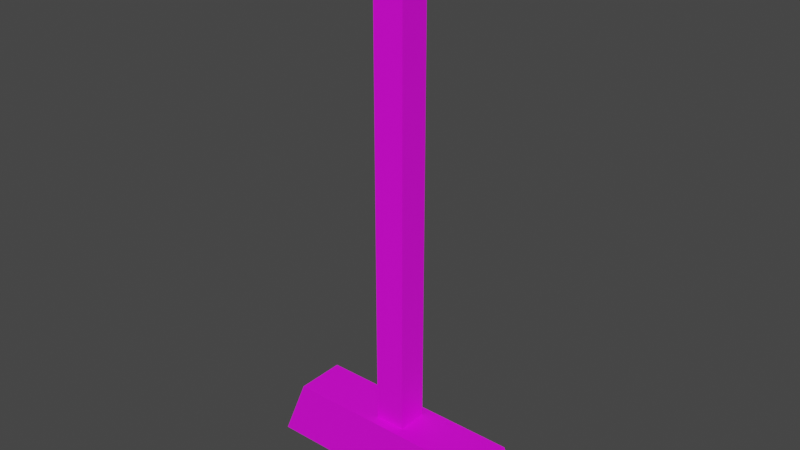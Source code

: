 # Source: models.blend  (saved by Blender 3.6.11; exported with 4.5.12 LTS)
import bpy
from mathutils import Matrix  # noqa: F401  (used for matrix-valued properties, if any)

bpy.ops.wm.read_factory_settings(use_empty=True)
scene = bpy.context.scene
scene.name = 'Scene'

# ---- collections
col_collection = bpy.data.collections.new('Collection'); scene.collection.children.link(col_collection)

# ---- images (referenced by path relative to the original .blend; pixels are not part of the script)
import os
ASSET_DIR = os.environ.get("B2B_ASSET_DIR", "")  # directory of the original .blend (textures are referenced by path, not embedded)
HERE = os.path.dirname(os.path.abspath(__file__))  # packed textures are extracted next to this script under _unpacked/

def load_image(name, relpath, width, height, colorspace="sRGB"):
    """Load a texture the original file referenced (path relative to the .blend, or extracted next to this script)."""
    p = next((c for c in (os.path.join(HERE, relpath), os.path.join(ASSET_DIR, relpath)) if relpath and os.path.exists(c)), "")
    if p:
        img = bpy.data.images.load(p, check_existing=True)
        img.name = name
    else:  # same state as the original file: an image datablock whose file is absent (Cycles renders it pink)
        img = bpy.data.images.new(name, width, height)
        img.source = "FILE"
        img.filepath = "//" + (relpath or name)
    img.colorspace_settings.name = colorspace
    return img
img_broom_png = load_image('broom.png', 'broom.png', 1024, 1024, 'sRGB')

# ---- materials (node trees are filled in below, after node groups)
mat_material = bpy.data.materials.new('Material')
mat_material.alpha_threshold = 0.0
mat_material.use_transparent_shadow = False
mat_material.roughness = 0.5
mat_material.line_color = (0.0, 0.0, 0.0, 1.0)

# ---- material node trees
mat_material.use_nodes = True; mat_material.node_tree.nodes.clear()
_N = mat_material.node_tree.nodes; _L = mat_material.node_tree.links
n0 = _N.new('ShaderNodeOutputMaterial'); n0.name = 'Material Output'; n0.location = (300, 300)
n1 = _N.new('ShaderNodeBsdfPrincipled'); n1.name = 'Principled BSDF'; n1.location = (10, 300)
n1.distribution = 'GGX'
n1.subsurface_method = 'RANDOM_WALK_SKIN'
n1.inputs[3].default_value = 1.45
n1.inputs[27].default_value = (0.0, 0.0, 0.0, 1.0)
n1.inputs[28].default_value = 1.0
n2 = _N.new('ShaderNodeTexImage'); n2.name = 'Image Texture'; n2.location = (-280, 275)
n2.image = img_broom_png
n2.interpolation = 'Closest'
_L.new(n1.outputs[0], n0.inputs[0])
_L.new(n2.outputs[0], n1.inputs[0])
n0.is_active_output = True

# ---- world
world_world = bpy.data.worlds.new('World'); scene.world = world_world
world_world.use_nodes = True; world_world.node_tree.nodes.clear()
_N = world_world.node_tree.nodes; _L = world_world.node_tree.links
n0 = _N.new('ShaderNodeOutputWorld'); n0.name = 'World Output'; n0.location = (300, 300)
n1 = _N.new('ShaderNodeBackground'); n1.name = 'Background'; n1.location = (10, 300)
n1.inputs[0].default_value = (0.05088, 0.05088, 0.05088, 1.0)
_L.new(n1.outputs[0], n0.inputs[0])
n0.is_active_output = True
world_world.color = (0.05088, 0.05088, 0.05088)
world_world.use_sun_shadow = False
world_world.sun_shadow_jitter_overblur = 0.0

# ---- meshes
me_cube_001 = bpy.data.meshes.new('Cube.001')
me_cube_001.from_pydata([(0.05771, 0.05786, 2.07), (0.05771, 0.05786, 0.2433), (0.05771, -0.05786, 2.07), (0.05771, -0.05786, 0.2433), (-0.05771, 0.05786, 2.07), (-0.05771, 0.05786, 0.2433), (-0.05771, -0.05786, 2.07), (-0.05771, -0.05786, 0.2433), (0.4, 0.09391, 0.2594), (0.5, 0.09391, 0.01962), (0.4, -0.09391, 0.2594), (0.5, -0.09391, 0.01962), (-0.4, 0.09391, 0.2594), (-0.5, 0.09391, 0.01962), (-0.4, -0.09391, 0.2594), (-0.5, -0.09391, 0.01962), (-1.341e-07, -0.09391, 0.1528), (-7.451e-08, 0.09391, 0.1528)], [], [(0, 4, 6, 2), (3, 2, 6, 7), (7, 6, 4, 5), (5, 1, 3, 7), (1, 0, 2, 3), (5, 4, 0, 1), (8, 12, 14, 10), (15, 14, 12, 13), (13, 9, 11, 15), (9, 8, 10, 11), (9, 17, 8), (15, 11, 16), (16, 11, 10), (10, 14, 16), (14, 15, 16), (8, 17, 12), (12, 17, 13), (13, 17, 9)])
_uv = me_cube_001.uv_layers.new(name='UVMap')
_uv.uv.foreach_set('vector', [0.875, 0.9375, 1.0, 0.9375, 1.0, 1.0, 0.875, 1.0, 0.5625, 0.125, 0.5625, 1.0, 0.4375, 1.0, 0.4375, 0.125, 0.5625, 0.125, 0.5625, 1.0, 0.4375, 1.0, 0.4375, 0.125, 0.875, 0.9375, 1.0, 0.9375, 1.0, 1.0, 0.875, 1.0, 0.5625, 0.125, 0.5625, 1.0, 0.4375, 1.0, 0.4375, 0.125, 0.5625, 0.125, 0.5625, 1.0, 0.4375, 1.0, 0.4375, 0.125, 0.1875, 0.5, 0.1875, 1.0, 0.0, 1.0, 0.0, 0.5, 0.1875, 0.25, 0.1875, 0.375, 0.0, 0.375, 0.0, 0.25, 1.0, 0.25, 1.0, 0.75, 0.8125, 0.75, 0.8125, 0.25, 0.1875, 0.25, 0.1875, 0.375, 0.0, 0.375, 0.0, 0.25, 0.0, 0.0, 0.5, 0.06944, 0.0, 0.125, 0.0, 0.0, 1.0, 0.0, 0.5, 0.06944, 0.5, 0.06944, 1.0, 0.0, 1.0, 0.125, 1.0, 0.125, 0.0, 0.125, 0.5, 0.06944, 0.0, 0.125, 0.0, 0.0, 0.5, 0.06944, 0.0, 0.125, 0.5, 0.06944, 1.0, 0.125, 1.0, 0.125, 0.5, 0.06944, 1.0, 0.0, 1.0, 0.0, 0.5, 0.06944, 0.0, 0.0])
me_cube_001.materials.append(mat_material)
me_cube_001.use_mirror_vertex_groups = False
me_cube_001.update()

# ---- objects
ob_broom = bpy.data.objects.new('Broom', me_cube_001)

# ---- transforms, parenting, visibility, modifiers, constraints
ob_broom.location = (0.0, 0.0, 0.0)
ob_broom.lock_rotations_4d = False
ob_broom.empty_display_type = 'ARROWS'
ob_broom.lineart.crease_threshold = 0.0

# ---- collection membership
col_collection.objects.link(ob_broom)

# ---- scene / render settings (as saved in the file)
scene.frame_start = 1; scene.frame_end = 250; scene.frame_set(1)
scene.render.engine = 'BLENDER_EEVEE_NEXT'
scene.cycles.sampling_pattern = 'TABULATED_SOBOL'
scene.view_settings.view_transform = 'Filmic'
bpy.context.view_layer.update()

# ---- added for rendering (the .blend has no active camera and no usable light): camera, sun
cam_auto = bpy.data.cameras.new('AutoCamera')
cam_auto.lens = 50.0
cam_auto.sensor_width = 36.0
cam_auto.clip_end = 1000.0
ob_auto_camera = bpy.data.objects.new('AutoCamera', cam_auto)
scene.collection.objects.link(ob_auto_camera)
ob_auto_camera.location = (2.11803, -2.54163, 2.73936)
ob_auto_camera.rotation_euler = (1.09748, -7.21219e-08, 0.694738)
scene.camera = ob_auto_camera
light_auto_sun = bpy.data.lights.new('AutoSun', 'SUN')
light_auto_sun.energy = 3.0
light_auto_sun.angle = 0.0523599
ob_auto_sun = bpy.data.objects.new('AutoSun', light_auto_sun)
scene.collection.objects.link(ob_auto_sun)
ob_auto_sun.rotation_euler = (0.872665, 0.174533, 0.523599)
bpy.context.view_layer.update()
